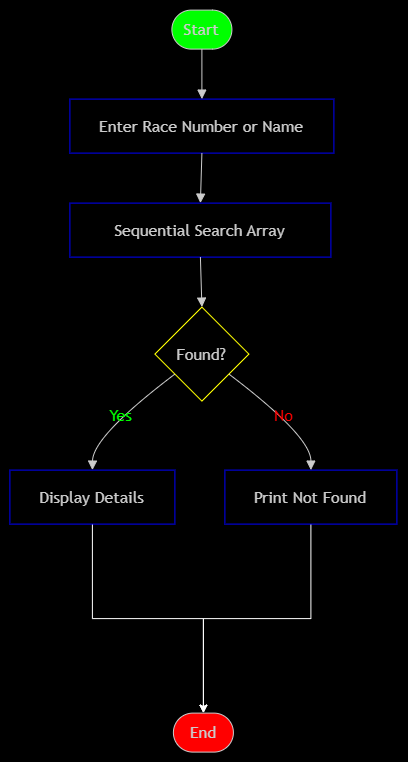

The diagram above was exported from draw.io. Its source (the exported page's mxGraphModel, read from the mxfile embedded in the PNG):
<mxGraphModel dx="1805" dy="780" grid="0" gridSize="10" guides="1" tooltips="1" connect="1" arrows="1" fold="1" page="1" pageScale="1" pageWidth="850" pageHeight="1100" background="light-dark(#FFFFFF,#000000)" math="0" shadow="0">
  <root>
    <mxCell id="0" />
    <mxCell id="1" parent="0" />
    <UserObject label="" mermaidData="{&#10;  &quot;data&quot;: &quot;flowchart TD\n    A([Start]) --&gt; B[Enter Race Number or Name]\n    B --&gt; C[Sequential Search Array]\n    C --&gt; D{Found?}\n    D --&gt;|Yes| E[Display Details]\n    D --&gt;|No| F[Print Not Found]\n    E --&gt; G([End])\n    F --&gt; G&quot;,&#10;  &quot;config&quot;: null&#10;}" id="5XTCLSxEd9B90awqhTCS-203">
      <mxCell connectable="0" parent="1" style="group;transparentBounds=1;editIcon=1;lockedGroup=0;groupPadding=10;" vertex="1">
        <mxGeometry height="1031" width="468" as="geometry" />
      </mxCell>
    </UserObject>
    <UserObject label="Start" mermaidId="n:A" mermaidBaseStyle="html=1;rounded=1;whiteSpace=wrap;arcSize=50;strokeWidth=1;fillColor=light-dark(#ECECFF,#1f2020);strokeColor=light-dark(#9370DB,#cccccc);fontColor=light-dark(#333333,#cccccc);fontFamily=Trebuchet MS,Verdana,Arial,sans-serif;fontSize=16;" mermaidBaseValue="Start" id="5XTCLSxEd9B90awqhTCS-204">
      <mxCell parent="5XTCLSxEd9B90awqhTCS-203" style="html=1;rounded=1;whiteSpace=wrap;arcSize=50;strokeWidth=1;fillColor=light-dark(#333333,#00FF00);strokeColor=light-dark(#9370DB,#cccccc);fontColor=light-dark(#333333,#cccccc);fontFamily=Trebuchet MS,Verdana,Arial,sans-serif;fontSize=16;" vertex="1">
        <mxGeometry height="39" width="60" x="299" y="774" as="geometry" />
      </mxCell>
    </UserObject>
    <UserObject label="Enter Race Number or Name" mermaidId="n:B" mermaidBaseStyle="html=1;whiteSpace=wrap;strokeWidth=1;fillColor=light-dark(#ECECFF,#1f2020);strokeColor=light-dark(#9370DB,#cccccc);fontColor=light-dark(#333333,#cccccc);fontFamily=Trebuchet MS,Verdana,Arial,sans-serif;fontSize=16;" mermaidBaseValue="Enter Race Number or Name" id="5XTCLSxEd9B90awqhTCS-205">
      <mxCell parent="5XTCLSxEd9B90awqhTCS-203" style="html=1;whiteSpace=wrap;strokeWidth=1;fillColor=none;strokeColor=light-dark(#0000FF,#0000FF);fontColor=light-dark(#333333,#cccccc);fontFamily=Trebuchet MS,Verdana,Arial,sans-serif;fontSize=16;" vertex="1">
        <mxGeometry height="54" width="264" x="197" y="863" as="geometry" />
      </mxCell>
    </UserObject>
    <UserObject label="Sequential Search Array" mermaidId="n:C" mermaidBaseStyle="html=1;whiteSpace=wrap;strokeWidth=1;fillColor=light-dark(#ECECFF,#1f2020);strokeColor=light-dark(#9370DB,#cccccc);fontColor=light-dark(#333333,#cccccc);fontFamily=Trebuchet MS,Verdana,Arial,sans-serif;fontSize=16;" mermaidBaseValue="Sequential Search Array" id="5XTCLSxEd9B90awqhTCS-206">
      <mxCell parent="5XTCLSxEd9B90awqhTCS-203" style="html=1;whiteSpace=wrap;strokeWidth=1;fillColor=none;strokeColor=light-dark(#0000FF,#0000FF);fontColor=light-dark(#333333,#cccccc);fontFamily=Trebuchet MS,Verdana,Arial,sans-serif;fontSize=16;" vertex="1">
        <mxGeometry height="54" width="261" x="197" y="967" as="geometry" />
      </mxCell>
    </UserObject>
    <UserObject label="Found?" mermaidId="n:D" mermaidBaseStyle="rhombus;html=1;strokeWidth=1;whiteSpace=wrap;fillColor=light-dark(#ECECFF,#1f2020);strokeColor=light-dark(#9370DB,#cccccc);fontColor=light-dark(#333333,#cccccc);fontFamily=Trebuchet MS,Verdana,Arial,sans-serif;fontSize=16;" mermaidBaseValue="Found?" id="5XTCLSxEd9B90awqhTCS-207">
      <mxCell parent="5XTCLSxEd9B90awqhTCS-203" style="rhombus;html=1;strokeWidth=1;whiteSpace=wrap;fillColor=none;strokeColor=light-dark(#9370DB,#FFFF00);fontColor=light-dark(#333333,#cccccc);fontFamily=Trebuchet MS,Verdana,Arial,sans-serif;fontSize=16;" vertex="1">
        <mxGeometry height="94" width="94" x="282" y="1071" as="geometry" />
      </mxCell>
    </UserObject>
    <mxCell id="5XTCLSxEd9B90awqhTCS-218" edge="1" parent="5XTCLSxEd9B90awqhTCS-203" source="5XTCLSxEd9B90awqhTCS-208" style="edgeStyle=orthogonalEdgeStyle;rounded=0;orthogonalLoop=1;jettySize=auto;html=1;" target="5XTCLSxEd9B90awqhTCS-210">
      <mxGeometry relative="1" as="geometry" />
    </mxCell>
    <UserObject label="Display Details" mermaidId="n:E" mermaidBaseStyle="html=1;whiteSpace=wrap;strokeWidth=1;fillColor=light-dark(#ECECFF,#1f2020);strokeColor=light-dark(#9370DB,#cccccc);fontColor=light-dark(#333333,#cccccc);fontFamily=Trebuchet MS,Verdana,Arial,sans-serif;fontSize=16;" mermaidBaseValue="Display Details" id="5XTCLSxEd9B90awqhTCS-208">
      <mxCell parent="5XTCLSxEd9B90awqhTCS-203" style="html=1;whiteSpace=wrap;strokeWidth=1;fillColor=none;strokeColor=light-dark(#0000FF,#0000FF);fontColor=light-dark(#333333,#cccccc);fontFamily=Trebuchet MS,Verdana,Arial,sans-serif;fontSize=16;" vertex="1">
        <mxGeometry height="54" width="165" x="137" y="1234" as="geometry" />
      </mxCell>
    </UserObject>
    <mxCell id="5XTCLSxEd9B90awqhTCS-219" edge="1" parent="5XTCLSxEd9B90awqhTCS-203" source="5XTCLSxEd9B90awqhTCS-209" style="edgeStyle=orthogonalEdgeStyle;rounded=0;orthogonalLoop=1;jettySize=auto;html=1;" target="5XTCLSxEd9B90awqhTCS-210">
      <mxGeometry relative="1" as="geometry" />
    </mxCell>
    <UserObject label="Print Not Found" mermaidId="n:F" mermaidBaseStyle="html=1;whiteSpace=wrap;strokeWidth=1;fillColor=light-dark(#ECECFF,#1f2020);strokeColor=light-dark(#9370DB,#cccccc);fontColor=light-dark(#333333,#cccccc);fontFamily=Trebuchet MS,Verdana,Arial,sans-serif;fontSize=16;" mermaidBaseValue="Print Not Found" id="5XTCLSxEd9B90awqhTCS-209">
      <mxCell parent="5XTCLSxEd9B90awqhTCS-203" style="html=1;whiteSpace=wrap;strokeWidth=1;fillColor=none;strokeColor=light-dark(#0000FF,#0000FF);fontColor=light-dark(#333333,#cccccc);fontFamily=Trebuchet MS,Verdana,Arial,sans-serif;fontSize=16;" vertex="1">
        <mxGeometry height="54" width="172" x="352" y="1234" as="geometry" />
      </mxCell>
    </UserObject>
    <UserObject label="End" mermaidId="n:G" mermaidBaseStyle="html=1;rounded=1;whiteSpace=wrap;arcSize=50;strokeWidth=1;fillColor=light-dark(#ECECFF,#1f2020);strokeColor=light-dark(#9370DB,#cccccc);fontColor=light-dark(#333333,#cccccc);fontFamily=Trebuchet MS,Verdana,Arial,sans-serif;fontSize=16;" mermaidBaseValue="End" id="5XTCLSxEd9B90awqhTCS-210">
      <mxCell parent="5XTCLSxEd9B90awqhTCS-203" style="html=1;rounded=1;whiteSpace=wrap;arcSize=50;strokeWidth=1;fillColor=light-dark(#333333,#FF0000);strokeColor=light-dark(#9370DB,#cccccc);fontColor=light-dark(#333333,#cccccc);fontFamily=Trebuchet MS,Verdana,Arial,sans-serif;fontSize=16;" vertex="1">
        <mxGeometry height="39" width="60" x="300.5" y="1477" as="geometry" />
      </mxCell>
    </UserObject>
    <UserObject label="" mermaidId="e:A-&gt;B#0" mermaidBaseStyle="curved=1;startArrow=none;endArrow=block;endSize=7;strokeColor=light-dark(#333333,#cccccc);exitX=0.5;exitY=1;entryX=0.5;entryY=0;" mermaidBaseValue="" id="5XTCLSxEd9B90awqhTCS-211">
      <mxCell edge="1" parent="5XTCLSxEd9B90awqhTCS-203" source="5XTCLSxEd9B90awqhTCS-204" style="curved=1;startArrow=none;endArrow=block;endSize=7;strokeColor=light-dark(#333333,#cccccc);exitX=0.5;exitY=1;entryX=0.5;entryY=0;rounded=0;" target="5XTCLSxEd9B90awqhTCS-205">
        <mxGeometry relative="1" as="geometry">
          <Array as="points" />
        </mxGeometry>
      </mxCell>
    </UserObject>
    <UserObject label="" mermaidId="e:B-&gt;C#0" mermaidBaseStyle="curved=1;startArrow=none;endArrow=block;endSize=7;strokeColor=light-dark(#333333,#cccccc);exitX=0.5;exitY=1;entryX=0.5;entryY=0;" mermaidBaseValue="" id="5XTCLSxEd9B90awqhTCS-212">
      <mxCell edge="1" parent="5XTCLSxEd9B90awqhTCS-203" source="5XTCLSxEd9B90awqhTCS-205" style="curved=1;startArrow=none;endArrow=block;endSize=7;strokeColor=light-dark(#333333,#cccccc);exitX=0.5;exitY=1;entryX=0.5;entryY=0;rounded=0;" target="5XTCLSxEd9B90awqhTCS-206">
        <mxGeometry relative="1" as="geometry">
          <Array as="points" />
        </mxGeometry>
      </mxCell>
    </UserObject>
    <UserObject label="" mermaidId="e:C-&gt;D#0" mermaidBaseStyle="curved=1;startArrow=none;endArrow=block;endSize=7;strokeColor=light-dark(#333333,#cccccc);exitX=0.5;exitY=1;entryX=0.5;entryY=0;" mermaidBaseValue="" id="5XTCLSxEd9B90awqhTCS-213">
      <mxCell edge="1" parent="5XTCLSxEd9B90awqhTCS-203" source="5XTCLSxEd9B90awqhTCS-206" style="curved=1;startArrow=none;endArrow=block;endSize=7;strokeColor=light-dark(#333333,#cccccc);exitX=0.5;exitY=1;entryX=0.5;entryY=0;rounded=0;" target="5XTCLSxEd9B90awqhTCS-207">
        <mxGeometry relative="1" as="geometry">
          <Array as="points" />
        </mxGeometry>
      </mxCell>
    </UserObject>
    <UserObject label="Yes" mermaidId="e:D-&gt;E#0" mermaidBaseStyle="curved=1;startArrow=none;endArrow=block;endSize=7;strokeColor=light-dark(#333333,#cccccc);html=1;fontSize=16;labelBackgroundColor=light-dark(#E8E8E88D,#2a2a2a8D);fontFamily=Trebuchet MS,Verdana,Arial,sans-serif;fontColor=light-dark(#333333,#cccccc);exitX=0;exitY=0.87;entryX=0.5;entryY=0;" mermaidBaseValue="Yes" id="5XTCLSxEd9B90awqhTCS-214">
      <mxCell edge="1" parent="5XTCLSxEd9B90awqhTCS-203" source="5XTCLSxEd9B90awqhTCS-207" style="curved=1;startArrow=none;endArrow=block;endSize=7;strokeColor=light-dark(#333333,#cccccc);html=1;fontSize=16;labelBackgroundColor=none;fontFamily=Trebuchet MS,Verdana,Arial,sans-serif;fontColor=light-dark(#333333,#00FF00);exitX=0;exitY=0.87;entryX=0.5;entryY=0;rounded=0;" target="5XTCLSxEd9B90awqhTCS-208">
        <mxGeometry relative="1" as="geometry">
          <Array as="points">
            <mxPoint x="220" y="1200" />
          </Array>
        </mxGeometry>
      </mxCell>
    </UserObject>
    <UserObject label="No" mermaidId="e:D-&gt;F#0" mermaidBaseStyle="curved=1;startArrow=none;endArrow=block;endSize=7;strokeColor=light-dark(#333333,#cccccc);html=1;fontSize=16;labelBackgroundColor=light-dark(#E8E8E88D,#2a2a2a8D);fontFamily=Trebuchet MS,Verdana,Arial,sans-serif;fontColor=light-dark(#333333,#cccccc);exitX=1;exitY=0.87;entryX=0.5;entryY=0;" mermaidBaseValue="No" id="5XTCLSxEd9B90awqhTCS-215">
      <mxCell edge="1" parent="5XTCLSxEd9B90awqhTCS-203" source="5XTCLSxEd9B90awqhTCS-207" style="curved=1;startArrow=none;endArrow=block;endSize=7;strokeColor=light-dark(#333333,#cccccc);html=1;fontSize=16;labelBackgroundColor=none;fontFamily=Trebuchet MS,Verdana,Arial,sans-serif;fontColor=light-dark(#333333,#FF0000);exitX=1;exitY=0.87;entryX=0.5;entryY=0;rounded=0;" target="5XTCLSxEd9B90awqhTCS-209">
        <mxGeometry relative="1" as="geometry">
          <Array as="points">
            <mxPoint x="438" y="1200" />
          </Array>
        </mxGeometry>
      </mxCell>
    </UserObject>
  </root>
</mxGraphModel>